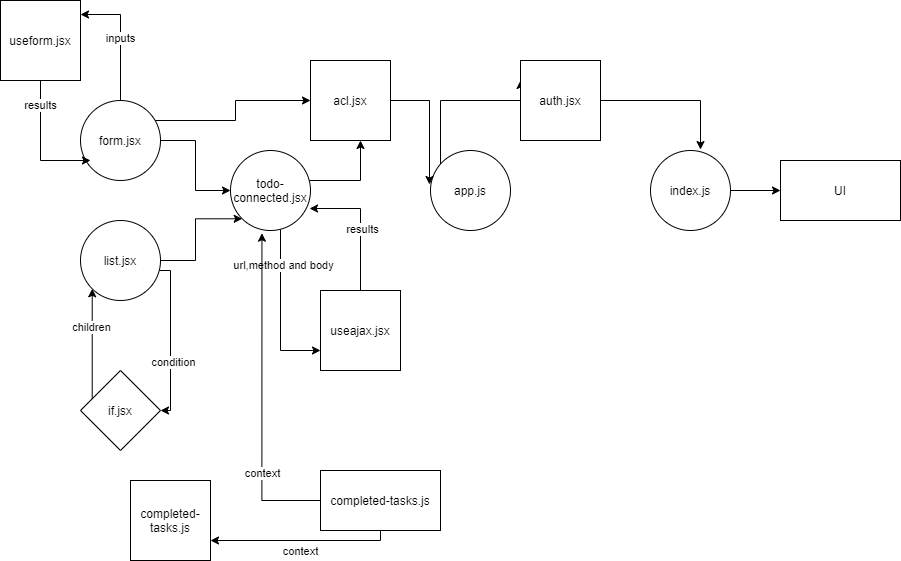

The diagram above was exported from draw.io. Its source (the exported page's mxGraphModel, read from the mxfile embedded in the PNG):
<mxGraphModel dx="2272" dy="745" grid="1" gridSize="10" guides="1" tooltips="1" connect="1" arrows="1" fold="1" page="1" pageScale="1" pageWidth="850" pageHeight="1100" math="0" shadow="0">
  <root>
    <mxCell id="0" />
    <mxCell id="1" parent="0" />
    <mxCell id="j0ju8uMQ2UB-qor5FmlF-4" style="edgeStyle=orthogonalEdgeStyle;rounded=0;orthogonalLoop=1;jettySize=auto;html=1;exitX=1;exitY=0.5;exitDx=0;exitDy=0;" parent="1" source="j0ju8uMQ2UB-qor5FmlF-1" target="j0ju8uMQ2UB-qor5FmlF-3" edge="1">
      <mxGeometry relative="1" as="geometry" />
    </mxCell>
    <mxCell id="rif6yRt2SpfoZcCBtPzw-4" style="edgeStyle=orthogonalEdgeStyle;rounded=0;orthogonalLoop=1;jettySize=auto;html=1;entryX=1;entryY=0.175;entryDx=0;entryDy=0;entryPerimeter=0;" parent="1" source="j0ju8uMQ2UB-qor5FmlF-1" target="rif6yRt2SpfoZcCBtPzw-1" edge="1">
      <mxGeometry relative="1" as="geometry" />
    </mxCell>
    <mxCell id="rif6yRt2SpfoZcCBtPzw-5" value="inputs" style="edgeLabel;html=1;align=center;verticalAlign=middle;resizable=0;points=[];" parent="rif6yRt2SpfoZcCBtPzw-4" vertex="1" connectable="0">
      <mxGeometry y="1" relative="1" as="geometry">
        <mxPoint as="offset" />
      </mxGeometry>
    </mxCell>
    <mxCell id="RaOKCPUGGFm4VTWLXaCS-9" style="edgeStyle=orthogonalEdgeStyle;rounded=0;orthogonalLoop=1;jettySize=auto;html=1;" edge="1" parent="1" source="j0ju8uMQ2UB-qor5FmlF-1" target="RaOKCPUGGFm4VTWLXaCS-5">
      <mxGeometry relative="1" as="geometry">
        <Array as="points">
          <mxPoint x="165" y="150" />
          <mxPoint x="165" y="130" />
        </Array>
      </mxGeometry>
    </mxCell>
    <mxCell id="j0ju8uMQ2UB-qor5FmlF-1" value="form.jsx" style="ellipse;whiteSpace=wrap;html=1;aspect=fixed;" parent="1" vertex="1">
      <mxGeometry x="10" y="130" width="80" height="80" as="geometry" />
    </mxCell>
    <mxCell id="j0ju8uMQ2UB-qor5FmlF-5" style="edgeStyle=orthogonalEdgeStyle;rounded=0;orthogonalLoop=1;jettySize=auto;html=1;entryX=0;entryY=1;entryDx=0;entryDy=0;" parent="1" source="j0ju8uMQ2UB-qor5FmlF-2" target="j0ju8uMQ2UB-qor5FmlF-3" edge="1">
      <mxGeometry relative="1" as="geometry" />
    </mxCell>
    <mxCell id="j0ju8uMQ2UB-qor5FmlF-8" style="edgeStyle=orthogonalEdgeStyle;rounded=0;orthogonalLoop=1;jettySize=auto;html=1;" parent="1" source="j0ju8uMQ2UB-qor5FmlF-2" target="j0ju8uMQ2UB-qor5FmlF-6" edge="1">
      <mxGeometry relative="1" as="geometry">
        <Array as="points">
          <mxPoint x="100" y="300" />
          <mxPoint x="100" y="440" />
        </Array>
      </mxGeometry>
    </mxCell>
    <mxCell id="j0ju8uMQ2UB-qor5FmlF-11" value="condition" style="edgeLabel;html=1;align=center;verticalAlign=middle;resizable=0;points=[];" parent="j0ju8uMQ2UB-qor5FmlF-8" vertex="1" connectable="0">
      <mxGeometry x="0.2743" y="2" relative="1" as="geometry">
        <mxPoint as="offset" />
      </mxGeometry>
    </mxCell>
    <mxCell id="j0ju8uMQ2UB-qor5FmlF-2" value="list.jsx" style="ellipse;whiteSpace=wrap;html=1;aspect=fixed;" parent="1" vertex="1">
      <mxGeometry x="10" y="250" width="80" height="80" as="geometry" />
    </mxCell>
    <mxCell id="rif6yRt2SpfoZcCBtPzw-8" style="edgeStyle=orthogonalEdgeStyle;rounded=0;orthogonalLoop=1;jettySize=auto;html=1;entryX=0;entryY=0.75;entryDx=0;entryDy=0;" parent="1" source="j0ju8uMQ2UB-qor5FmlF-3" target="rif6yRt2SpfoZcCBtPzw-7" edge="1">
      <mxGeometry relative="1" as="geometry">
        <Array as="points">
          <mxPoint x="210" y="380" />
        </Array>
      </mxGeometry>
    </mxCell>
    <mxCell id="rif6yRt2SpfoZcCBtPzw-10" value="url,method and body" style="edgeLabel;html=1;align=center;verticalAlign=middle;resizable=0;points=[];" parent="rif6yRt2SpfoZcCBtPzw-8" vertex="1" connectable="0">
      <mxGeometry x="-0.5502" y="2" relative="1" as="geometry">
        <mxPoint as="offset" />
      </mxGeometry>
    </mxCell>
    <mxCell id="RaOKCPUGGFm4VTWLXaCS-10" style="edgeStyle=orthogonalEdgeStyle;rounded=0;orthogonalLoop=1;jettySize=auto;html=1;" edge="1" parent="1" source="j0ju8uMQ2UB-qor5FmlF-3">
      <mxGeometry relative="1" as="geometry">
        <mxPoint x="290" y="170" as="targetPoint" />
        <Array as="points">
          <mxPoint x="290" y="210" />
        </Array>
      </mxGeometry>
    </mxCell>
    <mxCell id="j0ju8uMQ2UB-qor5FmlF-3" value="todo-connected.jsx" style="ellipse;whiteSpace=wrap;html=1;aspect=fixed;" parent="1" vertex="1">
      <mxGeometry x="160" y="180" width="80" height="80" as="geometry" />
    </mxCell>
    <mxCell id="j0ju8uMQ2UB-qor5FmlF-9" style="edgeStyle=orthogonalEdgeStyle;rounded=0;orthogonalLoop=1;jettySize=auto;html=1;entryX=0;entryY=1;entryDx=0;entryDy=0;" parent="1" source="j0ju8uMQ2UB-qor5FmlF-6" target="j0ju8uMQ2UB-qor5FmlF-2" edge="1">
      <mxGeometry relative="1" as="geometry">
        <Array as="points">
          <mxPoint x="22" y="440" />
        </Array>
      </mxGeometry>
    </mxCell>
    <mxCell id="j0ju8uMQ2UB-qor5FmlF-12" value="children" style="edgeLabel;html=1;align=center;verticalAlign=middle;resizable=0;points=[];" parent="j0ju8uMQ2UB-qor5FmlF-9" vertex="1" connectable="0">
      <mxGeometry x="0.3026" y="1" relative="1" as="geometry">
        <mxPoint as="offset" />
      </mxGeometry>
    </mxCell>
    <mxCell id="j0ju8uMQ2UB-qor5FmlF-6" value="if.jsx" style="rhombus;whiteSpace=wrap;html=1;" parent="1" vertex="1">
      <mxGeometry x="10" y="400" width="80" height="80" as="geometry" />
    </mxCell>
    <mxCell id="RaOKCPUGGFm4VTWLXaCS-3" style="edgeStyle=orthogonalEdgeStyle;rounded=0;orthogonalLoop=1;jettySize=auto;html=1;entryX=0;entryY=0.25;entryDx=0;entryDy=0;" edge="1" parent="1" source="j0ju8uMQ2UB-qor5FmlF-13" target="RaOKCPUGGFm4VTWLXaCS-2">
      <mxGeometry relative="1" as="geometry">
        <Array as="points">
          <mxPoint x="370" y="130" />
          <mxPoint x="450" y="130" />
        </Array>
      </mxGeometry>
    </mxCell>
    <mxCell id="j0ju8uMQ2UB-qor5FmlF-13" value="app.js" style="ellipse;whiteSpace=wrap;html=1;aspect=fixed;" parent="1" vertex="1">
      <mxGeometry x="360" y="180" width="80" height="80" as="geometry" />
    </mxCell>
    <mxCell id="j0ju8uMQ2UB-qor5FmlF-18" value="" style="edgeStyle=orthogonalEdgeStyle;rounded=0;orthogonalLoop=1;jettySize=auto;html=1;" parent="1" source="j0ju8uMQ2UB-qor5FmlF-16" target="j0ju8uMQ2UB-qor5FmlF-17" edge="1">
      <mxGeometry relative="1" as="geometry" />
    </mxCell>
    <mxCell id="j0ju8uMQ2UB-qor5FmlF-16" value="index.js" style="ellipse;whiteSpace=wrap;html=1;aspect=fixed;" parent="1" vertex="1">
      <mxGeometry x="580" y="180" width="80" height="80" as="geometry" />
    </mxCell>
    <mxCell id="j0ju8uMQ2UB-qor5FmlF-17" value="UI" style="whiteSpace=wrap;html=1;" parent="1" vertex="1">
      <mxGeometry x="710" y="190" width="120" height="60" as="geometry" />
    </mxCell>
    <mxCell id="rif6yRt2SpfoZcCBtPzw-2" style="edgeStyle=orthogonalEdgeStyle;rounded=0;orthogonalLoop=1;jettySize=auto;html=1;" parent="1" source="rif6yRt2SpfoZcCBtPzw-1" edge="1">
      <mxGeometry relative="1" as="geometry">
        <mxPoint x="20" y="190" as="targetPoint" />
        <Array as="points">
          <mxPoint x="-30" y="190" />
        </Array>
      </mxGeometry>
    </mxCell>
    <mxCell id="rif6yRt2SpfoZcCBtPzw-6" value="results" style="edgeLabel;html=1;align=center;verticalAlign=middle;resizable=0;points=[];" parent="rif6yRt2SpfoZcCBtPzw-2" vertex="1" connectable="0">
      <mxGeometry x="-0.6333" y="-1" relative="1" as="geometry">
        <mxPoint as="offset" />
      </mxGeometry>
    </mxCell>
    <mxCell id="rif6yRt2SpfoZcCBtPzw-1" value="useform.jsx" style="whiteSpace=wrap;html=1;aspect=fixed;" parent="1" vertex="1">
      <mxGeometry x="-70" y="30" width="80" height="80" as="geometry" />
    </mxCell>
    <mxCell id="rif6yRt2SpfoZcCBtPzw-9" style="edgeStyle=orthogonalEdgeStyle;rounded=0;orthogonalLoop=1;jettySize=auto;html=1;entryX=0.988;entryY=0.725;entryDx=0;entryDy=0;entryPerimeter=0;" parent="1" source="rif6yRt2SpfoZcCBtPzw-7" target="j0ju8uMQ2UB-qor5FmlF-3" edge="1">
      <mxGeometry relative="1" as="geometry">
        <Array as="points">
          <mxPoint x="290" y="238" />
        </Array>
      </mxGeometry>
    </mxCell>
    <mxCell id="rif6yRt2SpfoZcCBtPzw-11" value="results" style="edgeLabel;html=1;align=center;verticalAlign=middle;resizable=0;points=[];" parent="rif6yRt2SpfoZcCBtPzw-9" vertex="1" connectable="0">
      <mxGeometry x="-0.0674" y="-1" relative="1" as="geometry">
        <mxPoint as="offset" />
      </mxGeometry>
    </mxCell>
    <mxCell id="rif6yRt2SpfoZcCBtPzw-7" value="useajax.jsx" style="whiteSpace=wrap;html=1;aspect=fixed;" parent="1" vertex="1">
      <mxGeometry x="250" y="320" width="80" height="80" as="geometry" />
    </mxCell>
    <mxCell id="5nL_4dvoQoFGyGG9r28G-2" style="edgeStyle=orthogonalEdgeStyle;rounded=0;orthogonalLoop=1;jettySize=auto;html=1;entryX=0.393;entryY=1.034;entryDx=0;entryDy=0;entryPerimeter=0;" parent="1" source="5nL_4dvoQoFGyGG9r28G-1" target="j0ju8uMQ2UB-qor5FmlF-3" edge="1">
      <mxGeometry relative="1" as="geometry" />
    </mxCell>
    <mxCell id="5nL_4dvoQoFGyGG9r28G-3" value="context" style="edgeLabel;html=1;align=center;verticalAlign=middle;resizable=0;points=[];" parent="5nL_4dvoQoFGyGG9r28G-2" vertex="1" connectable="0">
      <mxGeometry x="-0.473" relative="1" as="geometry">
        <mxPoint as="offset" />
      </mxGeometry>
    </mxCell>
    <mxCell id="5nL_4dvoQoFGyGG9r28G-5" style="edgeStyle=orthogonalEdgeStyle;rounded=0;orthogonalLoop=1;jettySize=auto;html=1;" parent="1" source="5nL_4dvoQoFGyGG9r28G-1" edge="1">
      <mxGeometry relative="1" as="geometry">
        <mxPoint x="140" y="570" as="targetPoint" />
        <Array as="points">
          <mxPoint x="310" y="570" />
        </Array>
      </mxGeometry>
    </mxCell>
    <mxCell id="5nL_4dvoQoFGyGG9r28G-6" value="context" style="edgeLabel;html=1;align=center;verticalAlign=middle;resizable=0;points=[];" parent="5nL_4dvoQoFGyGG9r28G-5" vertex="1" connectable="0">
      <mxGeometry x="-0.4048" relative="1" as="geometry">
        <mxPoint x="-37" y="10" as="offset" />
      </mxGeometry>
    </mxCell>
    <mxCell id="5nL_4dvoQoFGyGG9r28G-1" value="completed-tasks.js" style="rounded=0;whiteSpace=wrap;html=1;" parent="1" vertex="1">
      <mxGeometry x="250" y="500" width="120" height="60" as="geometry" />
    </mxCell>
    <UserObject label="completed-tasks.js" link="completed-tasks.js" id="5nL_4dvoQoFGyGG9r28G-4">
      <mxCell style="whiteSpace=wrap;html=1;aspect=fixed;" parent="1" vertex="1">
        <mxGeometry x="60" y="510" width="80" height="80" as="geometry" />
      </mxCell>
    </UserObject>
    <mxCell id="RaOKCPUGGFm4VTWLXaCS-4" style="edgeStyle=orthogonalEdgeStyle;rounded=0;orthogonalLoop=1;jettySize=auto;html=1;entryX=0.625;entryY=-0.012;entryDx=0;entryDy=0;entryPerimeter=0;" edge="1" parent="1" source="RaOKCPUGGFm4VTWLXaCS-2" target="j0ju8uMQ2UB-qor5FmlF-16">
      <mxGeometry relative="1" as="geometry" />
    </mxCell>
    <mxCell id="RaOKCPUGGFm4VTWLXaCS-2" value="auth.jsx" style="whiteSpace=wrap;html=1;aspect=fixed;" vertex="1" parent="1">
      <mxGeometry x="450" y="90" width="80" height="80" as="geometry" />
    </mxCell>
    <mxCell id="RaOKCPUGGFm4VTWLXaCS-11" style="edgeStyle=orthogonalEdgeStyle;rounded=0;orthogonalLoop=1;jettySize=auto;html=1;" edge="1" parent="1" source="RaOKCPUGGFm4VTWLXaCS-5">
      <mxGeometry relative="1" as="geometry">
        <mxPoint x="359" y="214" as="targetPoint" />
      </mxGeometry>
    </mxCell>
    <mxCell id="RaOKCPUGGFm4VTWLXaCS-5" value="acl.jsx" style="whiteSpace=wrap;html=1;aspect=fixed;" vertex="1" parent="1">
      <mxGeometry x="240" y="90" width="80" height="80" as="geometry" />
    </mxCell>
  </root>
</mxGraphModel>